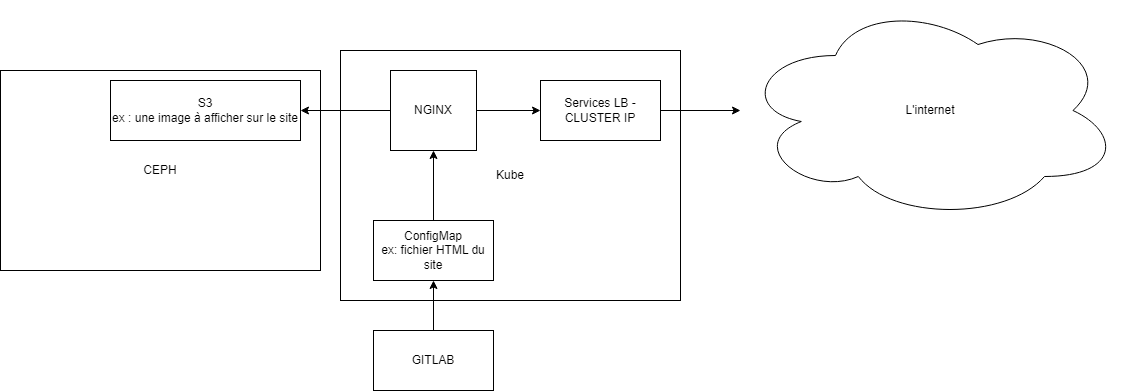

The diagram above was exported from draw.io. Its source (the exported page's mxGraphModel, read from the mxfile embedded in the PNG):
<mxGraphModel dx="2839" dy="1146" grid="1" gridSize="10" guides="1" tooltips="1" connect="1" arrows="1" fold="1" page="1" pageScale="1" pageWidth="827" pageHeight="1169" math="0" shadow="0">
  <root>
    <mxCell id="0" />
    <mxCell id="1" parent="0" />
    <mxCell id="8bOrwMbVWkVVszME_IeE-12" value="CEPH" style="whiteSpace=wrap;html=1;" parent="1" vertex="1">
      <mxGeometry x="-180" y="160" width="320" height="200" as="geometry" />
    </mxCell>
    <mxCell id="8bOrwMbVWkVVszME_IeE-16" value="Kube" style="rounded=0;whiteSpace=wrap;html=1;" parent="1" vertex="1">
      <mxGeometry x="160" y="140" width="340" height="250" as="geometry" />
    </mxCell>
    <mxCell id="8bOrwMbVWkVVszME_IeE-7" style="edgeStyle=orthogonalEdgeStyle;rounded=0;orthogonalLoop=1;jettySize=auto;html=1;exitX=1;exitY=0.5;exitDx=0;exitDy=0;entryX=0;entryY=0.5;entryDx=0;entryDy=0;" parent="1" source="8bOrwMbVWkVVszME_IeE-1" target="8bOrwMbVWkVVszME_IeE-4" edge="1">
      <mxGeometry relative="1" as="geometry" />
    </mxCell>
    <mxCell id="8bOrwMbVWkVVszME_IeE-11" style="edgeStyle=orthogonalEdgeStyle;rounded=0;orthogonalLoop=1;jettySize=auto;html=1;entryX=1;entryY=0.5;entryDx=0;entryDy=0;" parent="1" source="8bOrwMbVWkVVszME_IeE-1" target="8bOrwMbVWkVVszME_IeE-3" edge="1">
      <mxGeometry relative="1" as="geometry" />
    </mxCell>
    <mxCell id="8bOrwMbVWkVVszME_IeE-1" value="NGINX" style="rounded=0;whiteSpace=wrap;html=1;" parent="1" vertex="1">
      <mxGeometry x="210" y="160" width="86" height="80" as="geometry" />
    </mxCell>
    <mxCell id="8bOrwMbVWkVVszME_IeE-3" value="S3&lt;br&gt;ex : une image à afficher sur le site" style="rounded=0;whiteSpace=wrap;html=1;" parent="1" vertex="1">
      <mxGeometry x="-70" y="170" width="190" height="60" as="geometry" />
    </mxCell>
    <mxCell id="8bOrwMbVWkVVszME_IeE-8" style="edgeStyle=orthogonalEdgeStyle;rounded=0;orthogonalLoop=1;jettySize=auto;html=1;exitX=1;exitY=0.5;exitDx=0;exitDy=0;" parent="1" source="8bOrwMbVWkVVszME_IeE-4" target="8bOrwMbVWkVVszME_IeE-5" edge="1">
      <mxGeometry relative="1" as="geometry" />
    </mxCell>
    <mxCell id="8bOrwMbVWkVVszME_IeE-4" value="Services LB - CLUSTER IP" style="rounded=0;whiteSpace=wrap;html=1;" parent="1" vertex="1">
      <mxGeometry x="360" y="170" width="120" height="60" as="geometry" />
    </mxCell>
    <mxCell id="8bOrwMbVWkVVszME_IeE-5" value="L'internet" style="ellipse;shape=cloud;whiteSpace=wrap;html=1;" parent="1" vertex="1">
      <mxGeometry x="560" y="90" width="380" height="220" as="geometry" />
    </mxCell>
    <mxCell id="8bOrwMbVWkVVszME_IeE-9" value="ConfigMap&lt;br&gt;ex: fichier HTML du site" style="whiteSpace=wrap;html=1;" parent="1" vertex="1">
      <mxGeometry x="193" y="310" width="120" height="60" as="geometry" />
    </mxCell>
    <mxCell id="8bOrwMbVWkVVszME_IeE-10" style="edgeStyle=orthogonalEdgeStyle;rounded=0;orthogonalLoop=1;jettySize=auto;html=1;entryX=0.5;entryY=1;entryDx=0;entryDy=0;" parent="1" source="8bOrwMbVWkVVszME_IeE-9" target="8bOrwMbVWkVVszME_IeE-1" edge="1">
      <mxGeometry relative="1" as="geometry" />
    </mxCell>
    <mxCell id="8bOrwMbVWkVVszME_IeE-17" style="edgeStyle=orthogonalEdgeStyle;rounded=0;orthogonalLoop=1;jettySize=auto;html=1;entryX=0.5;entryY=1;entryDx=0;entryDy=0;" parent="1" source="8bOrwMbVWkVVszME_IeE-13" target="8bOrwMbVWkVVszME_IeE-9" edge="1">
      <mxGeometry relative="1" as="geometry" />
    </mxCell>
    <mxCell id="8bOrwMbVWkVVszME_IeE-13" value="GITLAB" style="whiteSpace=wrap;html=1;" parent="1" vertex="1">
      <mxGeometry x="193" y="420" width="120" height="60" as="geometry" />
    </mxCell>
  </root>
</mxGraphModel>